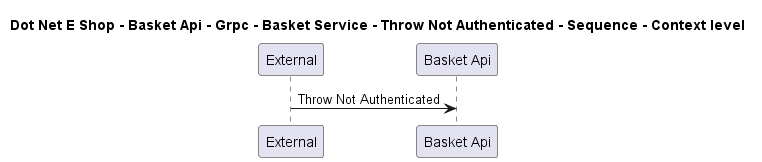

The diagram above was rendered by PlantUML. Its source (embedded in the PNG):
@startuml

title Dot Net E Shop - Basket Api - Grpc - Basket Service - Throw Not Authenticated - Sequence - Context level

participant "External" as C4InterFlow.SoftwareSystems.ExternalSystem
participant "Basket Api" as DotNetEShop.SoftwareSystems.BasketApi

C4InterFlow.SoftwareSystems.ExternalSystem -> DotNetEShop.SoftwareSystems.BasketApi : Throw Not Authenticated


@enduml